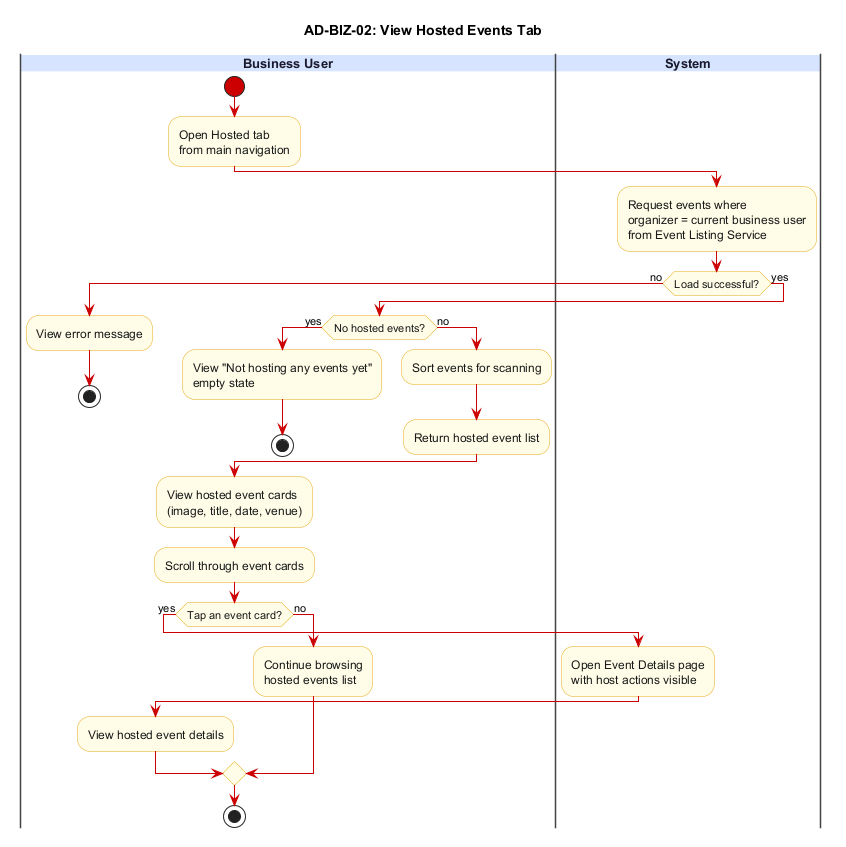

The diagram above was rendered by PlantUML. Its source (embedded in the PNG):
@startuml AD-BIZ-02_view_hosted_events_tab
title AD-BIZ-02: View Hosted Events Tab

skinparam backgroundColor #FFFFFF
skinparam swimlane {
  BorderColor #444444
  TitleBackgroundColor #D6E4FF
  TitleFontColor #1A1A2E
  TitleFontSize 13
  TitleFontStyle bold
}
skinparam activity {
  BackgroundColor #FFFDE7
  BorderColor #E6A817
  FontColor #1A1A1A
  DiamondBackgroundColor #FFFDE7
  DiamondBorderColor #E6A817
  ArrowColor #CC0000
  StartColor #CC0000
  EndColor #000000
}

|Business User|
start
:Open Hosted tab\nfrom main navigation;

|System|
:Request events where\norganizer = current business user\nfrom Event Listing Service;
if (Load successful?) then (no)
  |Business User|
  :View error message;
  stop
else (yes)
  if (No hosted events?) then (yes)
    |Business User|
    :View "Not hosting any events yet"\nempty state;
    stop
  else (no)
    :Sort events for scanning;
    :Return hosted event list;
  endif
endif

|Business User|
:View hosted event cards\n(image, title, date, venue);
:Scroll through event cards;
if (Tap an event card?) then (yes)
  |System|
  :Open Event Details page\nwith host actions visible;
  |Business User|
  :View hosted event details;
else (no)
  :Continue browsing\nhosted events list;
endif

stop
@enduml